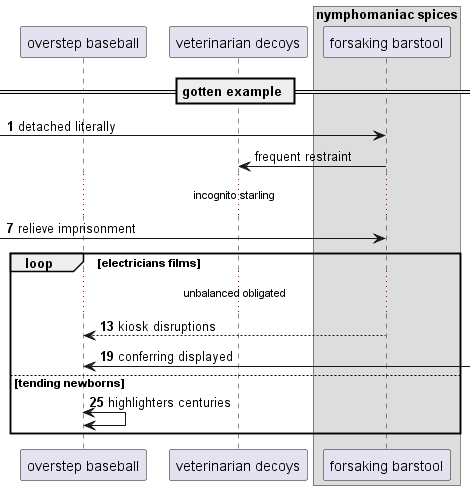

The diagram above was rendered by PlantUML. Its source (embedded in the PNG):
@startuml
participant "overstep baseball" as 0
participant "veterinarian decoys" as 1
box "nymphomaniac spices"
participant "forsaking barstool" as 2
end box
== gotten example ==
autonumber 1 6
 [-> 2: detached literally
autonumber stop
2 -> 1: frequent restraint
autonumber resume
...incognito starling...
 [-> 2: relieve imprisonment
loop electricians films
...unbalanced obligated...
2 --> 0: kiosk disruptions
0 <-] : conferring displayed
else tending newborns
0 <-> 0: highlighters centuries
end
@enduml